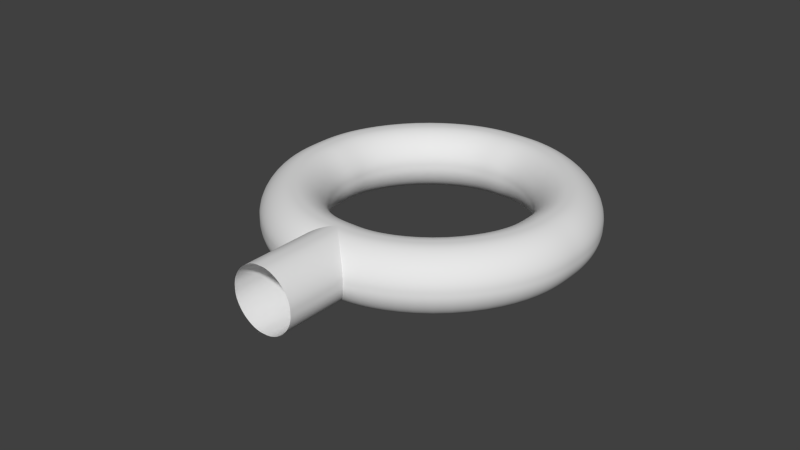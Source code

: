 # Source: Wire_Connector_3.0mm_Diameter_Hole.blend  (saved by Blender 2.74.0; exported with 4.5.12 LTS)
import bpy
from mathutils import Matrix  # noqa: F401  (used for matrix-valued properties, if any)

bpy.ops.wm.read_factory_settings(use_empty=True)
scene = bpy.context.scene
scene.name = 'Scene'

# ---- collections
col_collection_1 = bpy.data.collections.new('Collection 1'); scene.collection.children.link(col_collection_1)

# ---- world
world_world = bpy.data.worlds.new('World'); scene.world = world_world
world_world.color = (0.05088, 0.05088, 0.05088)
world_world.use_sun_shadow = False
world_world.sun_shadow_jitter_overblur = 0.0
world_world.cycles.sampling_method = 'MANUAL'
world_world.cycles.sample_map_resolution = 256

# ---- curves / text
cu_nurbscircle = bpy.data.curves.new('NurbsCircle', 'CURVE')
cu_nurbscircle.dimensions = '3D'
_sp = cu_nurbscircle.splines.new('NURBS'); _sp.points.add(7)
_sp.points.foreach_set('co', [0.0, -0.5, 0.0, 1.0, -0.5, -0.5, 0.0, 0.3536, -0.5, 0.0, 0.0, 1.0, -0.5, 0.5, 0.0, 0.3536, 0.0, 0.5, 0.0, 1.0, 0.5, 0.5, 0.0, 0.3536, 0.5, 0.0, 0.0, 1.0, 0.5, -0.5, 0.0, 0.3536])
_sp.order_v = 0
_sp.use_cyclic_u = True
cu_nurbscircle.use_path = True
cu_nurbscircle.use_path_clamp = True
cu_nurbscircle.bevel_resolution = 0
cu_nurbscircle.fill_mode = 'HALF'
cu_nurbscircle_001 = bpy.data.curves.new('NurbsCircle.001', 'CURVE')
cu_nurbscircle_001.dimensions = '3D'
_sp = cu_nurbscircle_001.splines.new('NURBS'); _sp.points.add(7)
_sp.points.foreach_set('co', [-7.311e-07, -2.0, 0.0, 1.0, -2.0, -2.0, 0.0, 0.3536, -2.0, 7.311e-07, 0.0, 1.0, -2.0, 2.0, 0.0, 0.3536, 7.311e-07, 2.0, 0.0, 1.0, 2.0, 2.0, 0.0, 0.3536, 2.0, -7.311e-07, 0.0, 1.0, 2.0, -2.0, 0.0, 0.3536])
_sp.order_v = 0
_sp.use_cyclic_u = True
_sp = cu_nurbscircle_001.splines.new('NURBS'); _sp.points.add(2)
_sp.points.foreach_set('co', [-1.249e-06, -3.417, 0.0, 1.0, -9.182e-07, -2.667, 0.0, 1.0, -6.179e-07, -2.0, 0.0, 1.0])
_sp.order_u = 3
_sp.order_v = 0
_sp.use_endpoint_u = True
cu_nurbscircle_001.use_path = True
cu_nurbscircle_001.use_path_clamp = True
cu_nurbscircle_001.bevel_mode = 'OBJECT'
cu_nurbscircle_001.bevel_resolution = 0
cu_nurbscircle_001.fill_mode = 'HALF'

# ---- objects
ob_x_section_diameter_1mm = bpy.data.objects.new('X-Section Diameter 1mm', cu_nurbscircle)
ob_wire_connector_3_0mm_diameter_hole = bpy.data.objects.new('Wire Connector 3.0mm Diameter Hole', cu_nurbscircle_001)

# ---- transforms, parenting, visibility, modifiers, constraints
ob_x_section_diameter_1mm.location = (0.0, 0.0, 0.0)
ob_x_section_diameter_1mm.hide_viewport = True
ob_x_section_diameter_1mm.hide_select = True
ob_x_section_diameter_1mm.lineart.crease_threshold = 0.0
ob_wire_connector_3_0mm_diameter_hole.location = (0.0, 0.0, 0.0)
ob_wire_connector_3_0mm_diameter_hole.lineart.crease_threshold = 0.0
cu_nurbscircle_001.bevel_object = ob_x_section_diameter_1mm

# ---- collection membership
col_collection_1.objects.link(ob_x_section_diameter_1mm)
col_collection_1.objects.link(ob_wire_connector_3_0mm_diameter_hole)

# ---- scene / render settings (as saved in the file)
scene.frame_start = 1; scene.frame_end = 250; scene.frame_set(1)
scene.render.engine = 'CYCLES'
scene.render.resolution_percentage = 50
scene.render.dither_intensity = 0.0
scene.cycles.use_denoising = False
scene.cycles.samples = 10
scene.cycles.sampling_pattern = 'TABULATED_SOBOL'
scene.cycles.light_sampling_threshold = 0.0
scene.cycles.use_adaptive_sampling = False
scene.cycles.use_light_tree = False
scene.cycles.blur_glossy = 0.0
scene.cycles.pixel_filter_type = 'GAUSSIAN'
scene.cycles.sample_clamp_indirect = 0.0
scene.view_settings.view_transform = 'Standard'
scene.unit_settings.scale_length = 0.001
bpy.context.view_layer.update()

# ---- added for rendering (the .blend has no active camera and no usable light): camera, sun
cam_auto = bpy.data.cameras.new('AutoCamera')
cam_auto.lens = 50.0
cam_auto.sensor_width = 36.0
cam_auto.clip_end = 1000.0
ob_auto_camera = bpy.data.objects.new('AutoCamera', cam_auto)
scene.collection.objects.link(ob_auto_camera)
ob_auto_camera.location = (9.01822, -11.5301, 7.21458)
ob_auto_camera.rotation_euler = (1.09748, -7.21219e-08, 0.694738)
scene.camera = ob_auto_camera
light_auto_sun = bpy.data.lights.new('AutoSun', 'SUN')
light_auto_sun.energy = 3.0
light_auto_sun.angle = 0.0523599
ob_auto_sun = bpy.data.objects.new('AutoSun', light_auto_sun)
scene.collection.objects.link(ob_auto_sun)
ob_auto_sun.rotation_euler = (0.872665, 0.174533, 0.523599)
bpy.context.view_layer.update()
